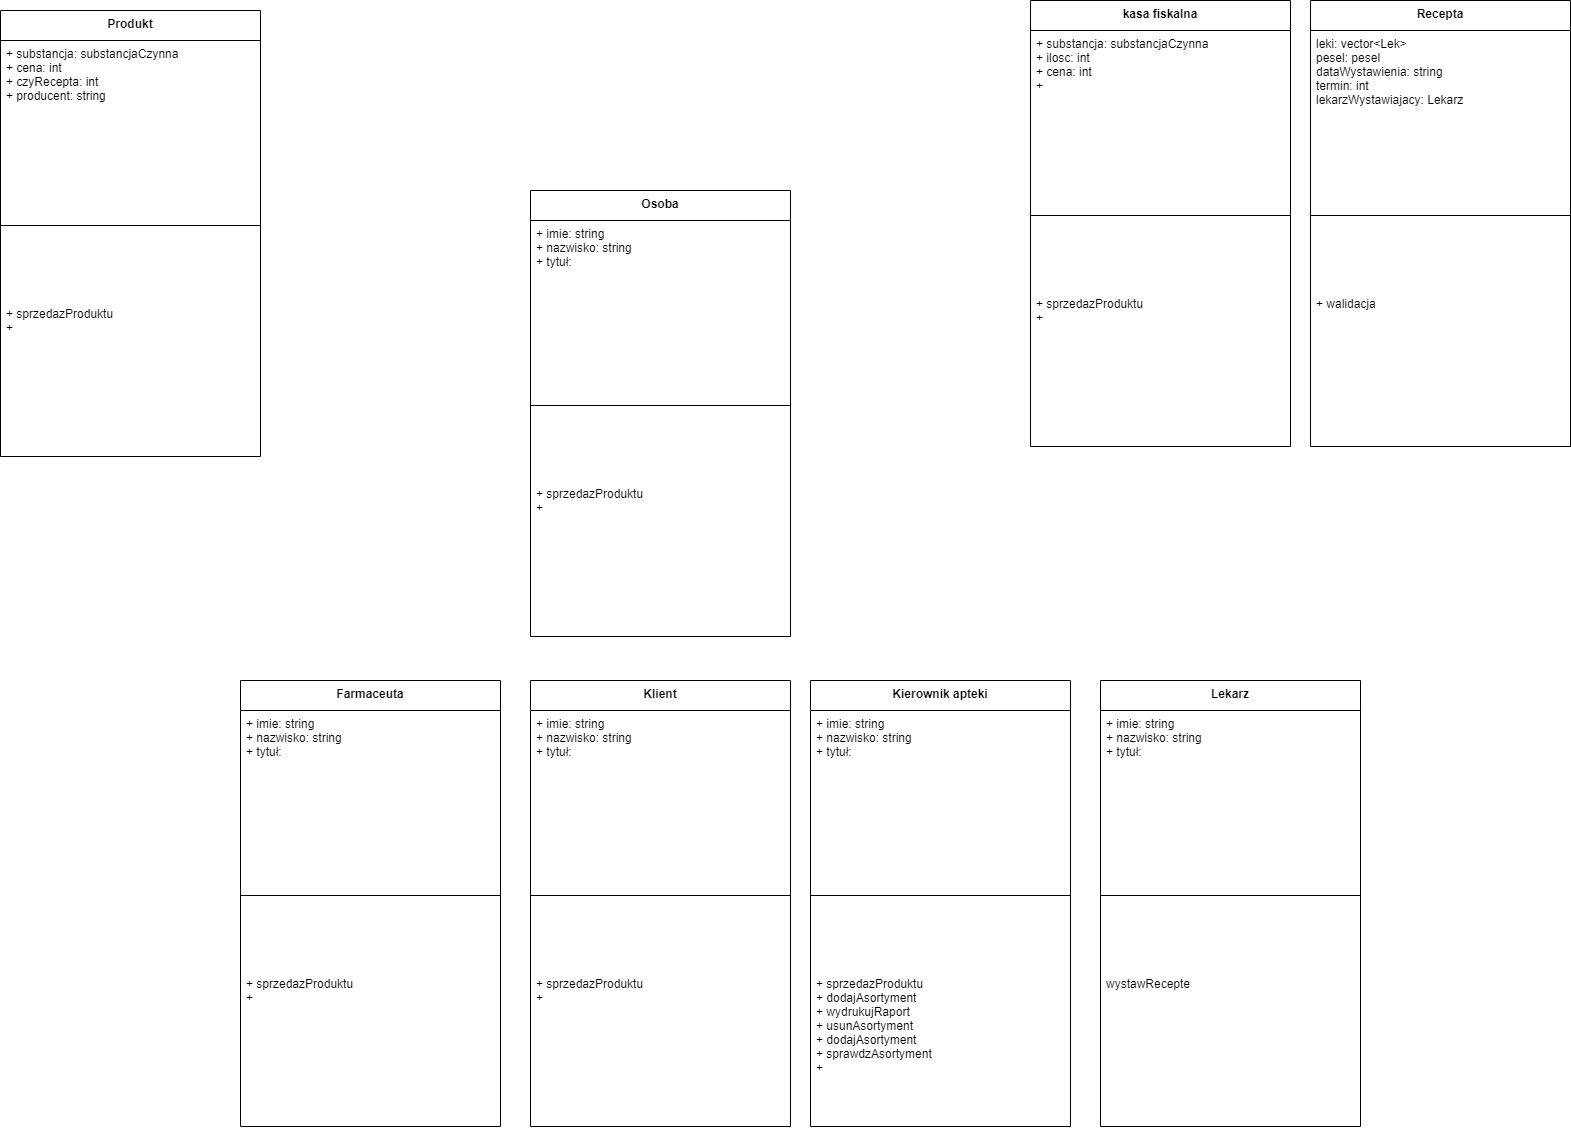

The diagram above was exported from draw.io. Its source (the exported page's mxGraphModel, read from the mxfile embedded in the PNG):
<mxGraphModel dx="1969" dy="1101" grid="1" gridSize="10" guides="1" tooltips="1" connect="1" arrows="1" fold="1" page="1" pageScale="1" pageWidth="1600" pageHeight="900" background="none" math="0" shadow="0">
  <root>
    <mxCell id="0" />
    <mxCell id="1" parent="0" />
    <mxCell id="SjthFM6h4FiT1dtsEQGd-42" value="Produkt" style="swimlane;fontStyle=1;align=center;verticalAlign=top;childLayout=stackLayout;horizontal=1;startSize=30;horizontalStack=0;resizeParent=1;resizeParentMax=0;resizeLast=0;collapsible=1;marginBottom=0;" parent="1" vertex="1">
      <mxGeometry x="20" y="20" width="260" height="446" as="geometry" />
    </mxCell>
    <mxCell id="SjthFM6h4FiT1dtsEQGd-43" value="+ substancja: substancjaCzynna&#10;+ cena: int&#10;+ czyRecepta: int&#10;+ producent: string&#10;" style="text;strokeColor=none;fillColor=none;align=left;verticalAlign=top;spacingLeft=4;spacingRight=4;overflow=hidden;rotatable=0;points=[[0,0.5],[1,0.5]];portConstraint=eastwest;" parent="SjthFM6h4FiT1dtsEQGd-42" vertex="1">
      <mxGeometry y="30" width="260" height="110" as="geometry" />
    </mxCell>
    <mxCell id="SjthFM6h4FiT1dtsEQGd-44" value="" style="line;strokeWidth=1;fillColor=none;align=left;verticalAlign=middle;spacingTop=-1;spacingLeft=3;spacingRight=3;rotatable=0;labelPosition=right;points=[];portConstraint=eastwest;" parent="SjthFM6h4FiT1dtsEQGd-42" vertex="1">
      <mxGeometry y="140" width="260" height="150" as="geometry" />
    </mxCell>
    <mxCell id="SjthFM6h4FiT1dtsEQGd-45" value="+ sprzedazProduktu&#10;+ " style="text;strokeColor=none;fillColor=none;align=left;verticalAlign=top;spacingLeft=4;spacingRight=4;overflow=hidden;rotatable=0;points=[[0,0.5],[1,0.5]];portConstraint=eastwest;" parent="SjthFM6h4FiT1dtsEQGd-42" vertex="1">
      <mxGeometry y="290" width="260" height="156" as="geometry" />
    </mxCell>
    <mxCell id="SjthFM6h4FiT1dtsEQGd-50" value="kasa fiskalna" style="swimlane;fontStyle=1;align=center;verticalAlign=top;childLayout=stackLayout;horizontal=1;startSize=30;horizontalStack=0;resizeParent=1;resizeParentMax=0;resizeLast=0;collapsible=1;marginBottom=0;" parent="1" vertex="1">
      <mxGeometry x="1050" y="10" width="260" height="446" as="geometry" />
    </mxCell>
    <mxCell id="SjthFM6h4FiT1dtsEQGd-51" value="+ substancja: substancjaCzynna&#10;+ ilosc: int &#10;+ cena: int&#10;+ &#10;" style="text;strokeColor=none;fillColor=none;align=left;verticalAlign=top;spacingLeft=4;spacingRight=4;overflow=hidden;rotatable=0;points=[[0,0.5],[1,0.5]];portConstraint=eastwest;" parent="SjthFM6h4FiT1dtsEQGd-50" vertex="1">
      <mxGeometry y="30" width="260" height="110" as="geometry" />
    </mxCell>
    <mxCell id="SjthFM6h4FiT1dtsEQGd-52" value="" style="line;strokeWidth=1;fillColor=none;align=left;verticalAlign=middle;spacingTop=-1;spacingLeft=3;spacingRight=3;rotatable=0;labelPosition=right;points=[];portConstraint=eastwest;" parent="SjthFM6h4FiT1dtsEQGd-50" vertex="1">
      <mxGeometry y="140" width="260" height="150" as="geometry" />
    </mxCell>
    <mxCell id="SjthFM6h4FiT1dtsEQGd-53" value="+ sprzedazProduktu&#10;+ " style="text;strokeColor=none;fillColor=none;align=left;verticalAlign=top;spacingLeft=4;spacingRight=4;overflow=hidden;rotatable=0;points=[[0,0.5],[1,0.5]];portConstraint=eastwest;" parent="SjthFM6h4FiT1dtsEQGd-50" vertex="1">
      <mxGeometry y="290" width="260" height="156" as="geometry" />
    </mxCell>
    <mxCell id="SjthFM6h4FiT1dtsEQGd-54" value="Recepta" style="swimlane;fontStyle=1;align=center;verticalAlign=top;childLayout=stackLayout;horizontal=1;startSize=30;horizontalStack=0;resizeParent=1;resizeParentMax=0;resizeLast=0;collapsible=1;marginBottom=0;" parent="1" vertex="1">
      <mxGeometry x="1330" y="10" width="260" height="446" as="geometry" />
    </mxCell>
    <mxCell id="SjthFM6h4FiT1dtsEQGd-55" value="leki: vector&lt;Lek&gt;&#10;pesel: pesel&#10;dataWystawienia: string &#10;termin: int &#10;lekarzWystawiajacy: Lekarz" style="text;strokeColor=none;fillColor=none;align=left;verticalAlign=top;spacingLeft=4;spacingRight=4;overflow=hidden;rotatable=0;points=[[0,0.5],[1,0.5]];portConstraint=eastwest;" parent="SjthFM6h4FiT1dtsEQGd-54" vertex="1">
      <mxGeometry y="30" width="260" height="110" as="geometry" />
    </mxCell>
    <mxCell id="SjthFM6h4FiT1dtsEQGd-56" value="" style="line;strokeWidth=1;fillColor=none;align=left;verticalAlign=middle;spacingTop=-1;spacingLeft=3;spacingRight=3;rotatable=0;labelPosition=right;points=[];portConstraint=eastwest;" parent="SjthFM6h4FiT1dtsEQGd-54" vertex="1">
      <mxGeometry y="140" width="260" height="150" as="geometry" />
    </mxCell>
    <mxCell id="SjthFM6h4FiT1dtsEQGd-57" value="+ walidacja" style="text;strokeColor=none;fillColor=none;align=left;verticalAlign=top;spacingLeft=4;spacingRight=4;overflow=hidden;rotatable=0;points=[[0,0.5],[1,0.5]];portConstraint=eastwest;" parent="SjthFM6h4FiT1dtsEQGd-54" vertex="1">
      <mxGeometry y="290" width="260" height="156" as="geometry" />
    </mxCell>
    <mxCell id="SjthFM6h4FiT1dtsEQGd-58" value="Osoba" style="swimlane;fontStyle=1;align=center;verticalAlign=top;childLayout=stackLayout;horizontal=1;startSize=30;horizontalStack=0;resizeParent=1;resizeParentMax=0;resizeLast=0;collapsible=1;marginBottom=0;" parent="1" vertex="1">
      <mxGeometry x="550" y="200" width="260" height="446" as="geometry" />
    </mxCell>
    <mxCell id="SjthFM6h4FiT1dtsEQGd-59" value="+ imie: string&#10;+ nazwisko: string&#10;+ tytuł: " style="text;strokeColor=none;fillColor=none;align=left;verticalAlign=top;spacingLeft=4;spacingRight=4;overflow=hidden;rotatable=0;points=[[0,0.5],[1,0.5]];portConstraint=eastwest;" parent="SjthFM6h4FiT1dtsEQGd-58" vertex="1">
      <mxGeometry y="30" width="260" height="110" as="geometry" />
    </mxCell>
    <mxCell id="SjthFM6h4FiT1dtsEQGd-60" value="" style="line;strokeWidth=1;fillColor=none;align=left;verticalAlign=middle;spacingTop=-1;spacingLeft=3;spacingRight=3;rotatable=0;labelPosition=right;points=[];portConstraint=eastwest;" parent="SjthFM6h4FiT1dtsEQGd-58" vertex="1">
      <mxGeometry y="140" width="260" height="150" as="geometry" />
    </mxCell>
    <mxCell id="SjthFM6h4FiT1dtsEQGd-61" value="+ sprzedazProduktu&#10;+ " style="text;strokeColor=none;fillColor=none;align=left;verticalAlign=top;spacingLeft=4;spacingRight=4;overflow=hidden;rotatable=0;points=[[0,0.5],[1,0.5]];portConstraint=eastwest;" parent="SjthFM6h4FiT1dtsEQGd-58" vertex="1">
      <mxGeometry y="290" width="260" height="156" as="geometry" />
    </mxCell>
    <mxCell id="d1Wd8skLMN-HSBvuQBHK-15" value="Klient" style="swimlane;fontStyle=1;align=center;verticalAlign=top;childLayout=stackLayout;horizontal=1;startSize=30;horizontalStack=0;resizeParent=1;resizeParentMax=0;resizeLast=0;collapsible=1;marginBottom=0;" vertex="1" parent="1">
      <mxGeometry x="550" y="690" width="260" height="446" as="geometry" />
    </mxCell>
    <mxCell id="d1Wd8skLMN-HSBvuQBHK-16" value="+ imie: string&#10;+ nazwisko: string&#10;+ tytuł: " style="text;strokeColor=none;fillColor=none;align=left;verticalAlign=top;spacingLeft=4;spacingRight=4;overflow=hidden;rotatable=0;points=[[0,0.5],[1,0.5]];portConstraint=eastwest;" vertex="1" parent="d1Wd8skLMN-HSBvuQBHK-15">
      <mxGeometry y="30" width="260" height="110" as="geometry" />
    </mxCell>
    <mxCell id="d1Wd8skLMN-HSBvuQBHK-17" value="" style="line;strokeWidth=1;fillColor=none;align=left;verticalAlign=middle;spacingTop=-1;spacingLeft=3;spacingRight=3;rotatable=0;labelPosition=right;points=[];portConstraint=eastwest;" vertex="1" parent="d1Wd8skLMN-HSBvuQBHK-15">
      <mxGeometry y="140" width="260" height="150" as="geometry" />
    </mxCell>
    <mxCell id="d1Wd8skLMN-HSBvuQBHK-18" value="+ sprzedazProduktu&#10;+ " style="text;strokeColor=none;fillColor=none;align=left;verticalAlign=top;spacingLeft=4;spacingRight=4;overflow=hidden;rotatable=0;points=[[0,0.5],[1,0.5]];portConstraint=eastwest;" vertex="1" parent="d1Wd8skLMN-HSBvuQBHK-15">
      <mxGeometry y="290" width="260" height="156" as="geometry" />
    </mxCell>
    <mxCell id="d1Wd8skLMN-HSBvuQBHK-19" value="Farmaceuta" style="swimlane;fontStyle=1;align=center;verticalAlign=top;childLayout=stackLayout;horizontal=1;startSize=30;horizontalStack=0;resizeParent=1;resizeParentMax=0;resizeLast=0;collapsible=1;marginBottom=0;" vertex="1" parent="1">
      <mxGeometry x="260" y="690" width="260" height="446" as="geometry" />
    </mxCell>
    <mxCell id="d1Wd8skLMN-HSBvuQBHK-20" value="+ imie: string&#10;+ nazwisko: string&#10;+ tytuł: " style="text;strokeColor=none;fillColor=none;align=left;verticalAlign=top;spacingLeft=4;spacingRight=4;overflow=hidden;rotatable=0;points=[[0,0.5],[1,0.5]];portConstraint=eastwest;" vertex="1" parent="d1Wd8skLMN-HSBvuQBHK-19">
      <mxGeometry y="30" width="260" height="110" as="geometry" />
    </mxCell>
    <mxCell id="d1Wd8skLMN-HSBvuQBHK-21" value="" style="line;strokeWidth=1;fillColor=none;align=left;verticalAlign=middle;spacingTop=-1;spacingLeft=3;spacingRight=3;rotatable=0;labelPosition=right;points=[];portConstraint=eastwest;" vertex="1" parent="d1Wd8skLMN-HSBvuQBHK-19">
      <mxGeometry y="140" width="260" height="150" as="geometry" />
    </mxCell>
    <mxCell id="d1Wd8skLMN-HSBvuQBHK-22" value="+ sprzedazProduktu&#10;+ " style="text;strokeColor=none;fillColor=none;align=left;verticalAlign=top;spacingLeft=4;spacingRight=4;overflow=hidden;rotatable=0;points=[[0,0.5],[1,0.5]];portConstraint=eastwest;" vertex="1" parent="d1Wd8skLMN-HSBvuQBHK-19">
      <mxGeometry y="290" width="260" height="156" as="geometry" />
    </mxCell>
    <mxCell id="d1Wd8skLMN-HSBvuQBHK-23" value="Kierownik apteki" style="swimlane;fontStyle=1;align=center;verticalAlign=top;childLayout=stackLayout;horizontal=1;startSize=30;horizontalStack=0;resizeParent=1;resizeParentMax=0;resizeLast=0;collapsible=1;marginBottom=0;" vertex="1" parent="1">
      <mxGeometry x="830" y="690" width="260" height="446" as="geometry" />
    </mxCell>
    <mxCell id="d1Wd8skLMN-HSBvuQBHK-24" value="+ imie: string&#10;+ nazwisko: string&#10;+ tytuł: " style="text;strokeColor=none;fillColor=none;align=left;verticalAlign=top;spacingLeft=4;spacingRight=4;overflow=hidden;rotatable=0;points=[[0,0.5],[1,0.5]];portConstraint=eastwest;" vertex="1" parent="d1Wd8skLMN-HSBvuQBHK-23">
      <mxGeometry y="30" width="260" height="110" as="geometry" />
    </mxCell>
    <mxCell id="d1Wd8skLMN-HSBvuQBHK-25" value="" style="line;strokeWidth=1;fillColor=none;align=left;verticalAlign=middle;spacingTop=-1;spacingLeft=3;spacingRight=3;rotatable=0;labelPosition=right;points=[];portConstraint=eastwest;" vertex="1" parent="d1Wd8skLMN-HSBvuQBHK-23">
      <mxGeometry y="140" width="260" height="150" as="geometry" />
    </mxCell>
    <mxCell id="d1Wd8skLMN-HSBvuQBHK-26" value="+ sprzedazProduktu&#10;+ dodajAsortyment&#10;+ wydrukujRaport&#10;+ usunAsortyment&#10;+ dodajAsortyment&#10;+ sprawdzAsortyment&#10;+ " style="text;strokeColor=none;fillColor=none;align=left;verticalAlign=top;spacingLeft=4;spacingRight=4;overflow=hidden;rotatable=0;points=[[0,0.5],[1,0.5]];portConstraint=eastwest;" vertex="1" parent="d1Wd8skLMN-HSBvuQBHK-23">
      <mxGeometry y="290" width="260" height="156" as="geometry" />
    </mxCell>
    <mxCell id="d1Wd8skLMN-HSBvuQBHK-27" value="Lekarz" style="swimlane;fontStyle=1;align=center;verticalAlign=top;childLayout=stackLayout;horizontal=1;startSize=30;horizontalStack=0;resizeParent=1;resizeParentMax=0;resizeLast=0;collapsible=1;marginBottom=0;" vertex="1" parent="1">
      <mxGeometry x="1120" y="690" width="260" height="446" as="geometry" />
    </mxCell>
    <mxCell id="d1Wd8skLMN-HSBvuQBHK-28" value="+ imie: string&#10;+ nazwisko: string&#10;+ tytuł: " style="text;strokeColor=none;fillColor=none;align=left;verticalAlign=top;spacingLeft=4;spacingRight=4;overflow=hidden;rotatable=0;points=[[0,0.5],[1,0.5]];portConstraint=eastwest;" vertex="1" parent="d1Wd8skLMN-HSBvuQBHK-27">
      <mxGeometry y="30" width="260" height="110" as="geometry" />
    </mxCell>
    <mxCell id="d1Wd8skLMN-HSBvuQBHK-29" value="" style="line;strokeWidth=1;fillColor=none;align=left;verticalAlign=middle;spacingTop=-1;spacingLeft=3;spacingRight=3;rotatable=0;labelPosition=right;points=[];portConstraint=eastwest;" vertex="1" parent="d1Wd8skLMN-HSBvuQBHK-27">
      <mxGeometry y="140" width="260" height="150" as="geometry" />
    </mxCell>
    <mxCell id="d1Wd8skLMN-HSBvuQBHK-30" value="wystawRecepte" style="text;strokeColor=none;fillColor=none;align=left;verticalAlign=top;spacingLeft=4;spacingRight=4;overflow=hidden;rotatable=0;points=[[0,0.5],[1,0.5]];portConstraint=eastwest;" vertex="1" parent="d1Wd8skLMN-HSBvuQBHK-27">
      <mxGeometry y="290" width="260" height="156" as="geometry" />
    </mxCell>
  </root>
</mxGraphModel>